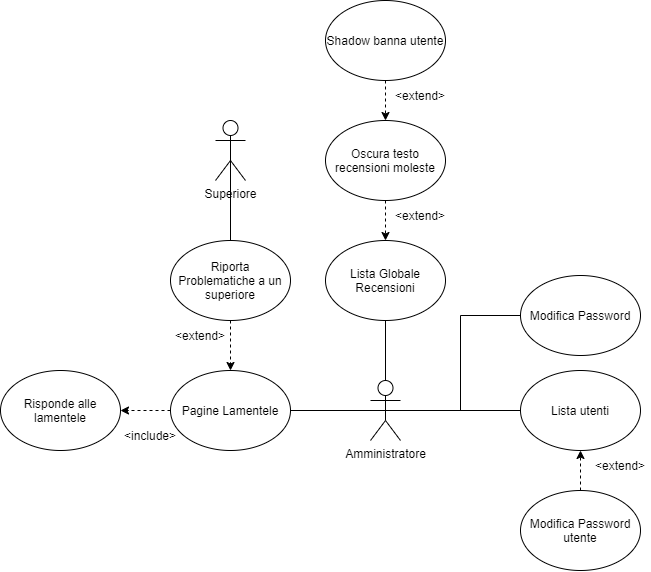

The diagram above was exported from draw.io. Its source (the exported page's mxGraphModel, read from the mxfile embedded in the PNG):
<mxGraphModel dx="1185" dy="685" grid="1" gridSize="10" guides="1" tooltips="1" connect="1" arrows="1" fold="1" page="1" pageScale="1" pageWidth="827" pageHeight="1169" math="0" shadow="0">
  <root>
    <mxCell id="0" />
    <mxCell id="1" parent="0" />
    <mxCell id="x7jNuO1yDWylh4T2NmT3-3" style="edgeStyle=orthogonalEdgeStyle;rounded=0;orthogonalLoop=1;jettySize=auto;html=1;exitX=0.5;exitY=0.5;exitDx=0;exitDy=0;exitPerimeter=0;entryX=0;entryY=0.5;entryDx=0;entryDy=0;endArrow=none;endFill=0;" parent="1" source="x7jNuO1yDWylh4T2NmT3-1" target="x7jNuO1yDWylh4T2NmT3-2" edge="1">
      <mxGeometry relative="1" as="geometry" />
    </mxCell>
    <mxCell id="x7jNuO1yDWylh4T2NmT3-5" style="edgeStyle=orthogonalEdgeStyle;rounded=0;orthogonalLoop=1;jettySize=auto;html=1;exitX=0.5;exitY=0.5;exitDx=0;exitDy=0;exitPerimeter=0;endArrow=none;endFill=0;" parent="1" source="x7jNuO1yDWylh4T2NmT3-1" target="x7jNuO1yDWylh4T2NmT3-4" edge="1">
      <mxGeometry relative="1" as="geometry" />
    </mxCell>
    <mxCell id="x7jNuO1yDWylh4T2NmT3-7" style="edgeStyle=orthogonalEdgeStyle;rounded=0;orthogonalLoop=1;jettySize=auto;html=1;exitX=0.5;exitY=0;exitDx=0;exitDy=0;exitPerimeter=0;entryX=0.5;entryY=1;entryDx=0;entryDy=0;endArrow=none;endFill=0;" parent="1" source="x7jNuO1yDWylh4T2NmT3-1" target="x7jNuO1yDWylh4T2NmT3-6" edge="1">
      <mxGeometry relative="1" as="geometry" />
    </mxCell>
    <mxCell id="x7jNuO1yDWylh4T2NmT3-17" style="edgeStyle=orthogonalEdgeStyle;rounded=0;orthogonalLoop=1;jettySize=auto;html=1;exitX=0.5;exitY=0.5;exitDx=0;exitDy=0;exitPerimeter=0;entryX=1;entryY=0.5;entryDx=0;entryDy=0;endArrow=none;endFill=0;" parent="1" source="x7jNuO1yDWylh4T2NmT3-1" target="x7jNuO1yDWylh4T2NmT3-8" edge="1">
      <mxGeometry relative="1" as="geometry" />
    </mxCell>
    <mxCell id="x7jNuO1yDWylh4T2NmT3-1" value="Amministratore" style="shape=umlActor;verticalLabelPosition=bottom;verticalAlign=top;html=1;outlineConnect=0;" parent="1" vertex="1">
      <mxGeometry x="450" y="650" width="30" height="60" as="geometry" />
    </mxCell>
    <mxCell id="x7jNuO1yDWylh4T2NmT3-2" value="Modifica Password" style="ellipse;whiteSpace=wrap;html=1;" parent="1" vertex="1">
      <mxGeometry x="600" y="545" width="120" height="80" as="geometry" />
    </mxCell>
    <mxCell id="x7jNuO1yDWylh4T2NmT3-4" value="Lista utenti" style="ellipse;whiteSpace=wrap;html=1;" parent="1" vertex="1">
      <mxGeometry x="600" y="640" width="120" height="80" as="geometry" />
    </mxCell>
    <mxCell id="x7jNuO1yDWylh4T2NmT3-6" value="Lista Globale Recensioni" style="ellipse;whiteSpace=wrap;html=1;" parent="1" vertex="1">
      <mxGeometry x="405" y="510" width="120" height="80" as="geometry" />
    </mxCell>
    <mxCell id="x7jNuO1yDWylh4T2NmT3-14" style="edgeStyle=orthogonalEdgeStyle;rounded=0;orthogonalLoop=1;jettySize=auto;html=1;exitX=0;exitY=0.5;exitDx=0;exitDy=0;dashed=1;" parent="1" source="x7jNuO1yDWylh4T2NmT3-8" target="x7jNuO1yDWylh4T2NmT3-13" edge="1">
      <mxGeometry relative="1" as="geometry" />
    </mxCell>
    <mxCell id="x7jNuO1yDWylh4T2NmT3-8" value="Pagine Lamentele" style="ellipse;whiteSpace=wrap;html=1;" parent="1" vertex="1">
      <mxGeometry x="250" y="640" width="120" height="80" as="geometry" />
    </mxCell>
    <mxCell id="x7jNuO1yDWylh4T2NmT3-18" style="edgeStyle=orthogonalEdgeStyle;rounded=0;orthogonalLoop=1;jettySize=auto;html=1;exitX=0.5;exitY=1;exitDx=0;exitDy=0;dashed=1;" parent="1" source="x7jNuO1yDWylh4T2NmT3-10" target="x7jNuO1yDWylh4T2NmT3-8" edge="1">
      <mxGeometry relative="1" as="geometry" />
    </mxCell>
    <mxCell id="x7jNuO1yDWylh4T2NmT3-10" value="Riporta Problematiche a un superiore" style="ellipse;whiteSpace=wrap;html=1;" parent="1" vertex="1">
      <mxGeometry x="250" y="510" width="120" height="80" as="geometry" />
    </mxCell>
    <mxCell id="x7jNuO1yDWylh4T2NmT3-13" value="Risponde alle lamentele" style="ellipse;whiteSpace=wrap;html=1;" parent="1" vertex="1">
      <mxGeometry x="80" y="640" width="120" height="80" as="geometry" />
    </mxCell>
    <mxCell id="x7jNuO1yDWylh4T2NmT3-15" value="&amp;lt;extend&amp;gt;" style="text;html=1;strokeColor=none;fillColor=none;align=center;verticalAlign=middle;whiteSpace=wrap;rounded=0;" parent="1" vertex="1">
      <mxGeometry x="250" y="590" width="60" height="30" as="geometry" />
    </mxCell>
    <mxCell id="x7jNuO1yDWylh4T2NmT3-16" value="&amp;lt;include&amp;gt;" style="text;html=1;strokeColor=none;fillColor=none;align=center;verticalAlign=middle;whiteSpace=wrap;rounded=0;" parent="1" vertex="1">
      <mxGeometry x="200" y="690" width="60" height="30" as="geometry" />
    </mxCell>
    <mxCell id="CX6aTnpUpxnrSj7HGLbN-4" style="edgeStyle=orthogonalEdgeStyle;rounded=0;orthogonalLoop=1;jettySize=auto;html=1;exitX=0.5;exitY=0.5;exitDx=0;exitDy=0;exitPerimeter=0;endArrow=none;endFill=0;" edge="1" parent="1" source="CX6aTnpUpxnrSj7HGLbN-1" target="x7jNuO1yDWylh4T2NmT3-10">
      <mxGeometry relative="1" as="geometry" />
    </mxCell>
    <mxCell id="CX6aTnpUpxnrSj7HGLbN-1" value="Superiore" style="shape=umlActor;verticalLabelPosition=bottom;verticalAlign=top;html=1;outlineConnect=0;" vertex="1" parent="1">
      <mxGeometry x="295" y="390" width="30" height="60" as="geometry" />
    </mxCell>
    <mxCell id="CX6aTnpUpxnrSj7HGLbN-9" style="edgeStyle=orthogonalEdgeStyle;rounded=0;orthogonalLoop=1;jettySize=auto;html=1;exitX=0.5;exitY=1;exitDx=0;exitDy=0;entryX=0.5;entryY=0;entryDx=0;entryDy=0;endArrow=classic;endFill=1;dashed=1;" edge="1" parent="1" source="CX6aTnpUpxnrSj7HGLbN-5" target="x7jNuO1yDWylh4T2NmT3-6">
      <mxGeometry relative="1" as="geometry" />
    </mxCell>
    <mxCell id="CX6aTnpUpxnrSj7HGLbN-5" value="Oscura testo recensioni moleste" style="ellipse;whiteSpace=wrap;html=1;" vertex="1" parent="1">
      <mxGeometry x="405" y="390" width="120" height="80" as="geometry" />
    </mxCell>
    <mxCell id="CX6aTnpUpxnrSj7HGLbN-11" style="edgeStyle=orthogonalEdgeStyle;rounded=0;orthogonalLoop=1;jettySize=auto;html=1;exitX=0.5;exitY=1;exitDx=0;exitDy=0;dashed=1;endArrow=classic;endFill=1;" edge="1" parent="1" source="CX6aTnpUpxnrSj7HGLbN-10" target="CX6aTnpUpxnrSj7HGLbN-5">
      <mxGeometry relative="1" as="geometry" />
    </mxCell>
    <mxCell id="CX6aTnpUpxnrSj7HGLbN-10" value="Shadow banna utente" style="ellipse;whiteSpace=wrap;html=1;" vertex="1" parent="1">
      <mxGeometry x="405" y="270" width="120" height="80" as="geometry" />
    </mxCell>
    <mxCell id="CX6aTnpUpxnrSj7HGLbN-13" value="&amp;lt;extend&amp;gt;" style="text;html=1;strokeColor=none;fillColor=none;align=center;verticalAlign=middle;whiteSpace=wrap;rounded=0;" vertex="1" parent="1">
      <mxGeometry x="470" y="350" width="60" height="30" as="geometry" />
    </mxCell>
    <mxCell id="CX6aTnpUpxnrSj7HGLbN-14" value="&amp;lt;extend&amp;gt;" style="text;html=1;strokeColor=none;fillColor=none;align=center;verticalAlign=middle;whiteSpace=wrap;rounded=0;" vertex="1" parent="1">
      <mxGeometry x="470" y="470" width="60" height="30" as="geometry" />
    </mxCell>
    <mxCell id="CX6aTnpUpxnrSj7HGLbN-16" style="edgeStyle=orthogonalEdgeStyle;rounded=0;orthogonalLoop=1;jettySize=auto;html=1;exitX=0.5;exitY=0;exitDx=0;exitDy=0;entryX=0.5;entryY=1;entryDx=0;entryDy=0;dashed=1;endArrow=classic;endFill=1;" edge="1" parent="1" source="CX6aTnpUpxnrSj7HGLbN-15" target="x7jNuO1yDWylh4T2NmT3-4">
      <mxGeometry relative="1" as="geometry" />
    </mxCell>
    <mxCell id="CX6aTnpUpxnrSj7HGLbN-15" value="Modifica Password utente" style="ellipse;whiteSpace=wrap;html=1;" vertex="1" parent="1">
      <mxGeometry x="600" y="760" width="120" height="80" as="geometry" />
    </mxCell>
    <mxCell id="CX6aTnpUpxnrSj7HGLbN-17" value="&amp;lt;extend&amp;gt;" style="text;html=1;strokeColor=none;fillColor=none;align=center;verticalAlign=middle;whiteSpace=wrap;rounded=0;" vertex="1" parent="1">
      <mxGeometry x="670" y="720" width="60" height="30" as="geometry" />
    </mxCell>
  </root>
</mxGraphModel>